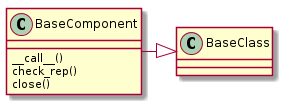

The diagram above was rendered by PlantUML. Its source (embedded in the PNG):
@startuml
BaseComponent -|> BaseClass
BaseComponent : __call__()
BaseComponent : check_rep()
BaseComponent : close()

@enduml